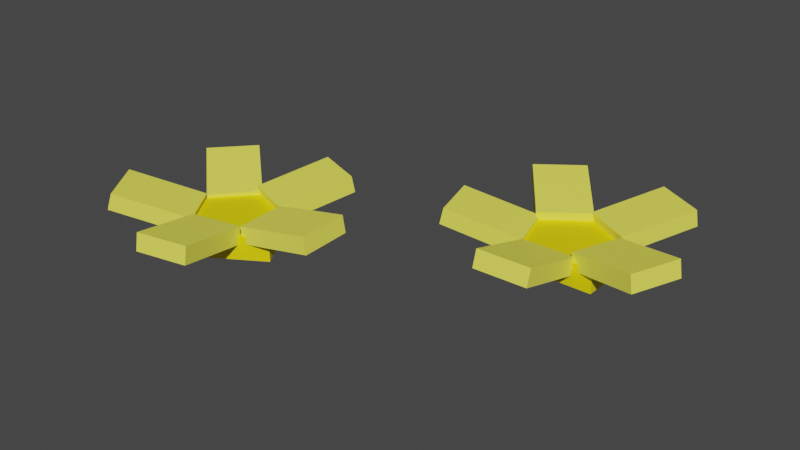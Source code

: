 # Source: Pumpkin0.blend  (saved by Blender 3.4.6; exported with 4.5.12 LTS)
import bpy
from mathutils import Matrix  # noqa: F401  (used for matrix-valued properties, if any)

bpy.ops.wm.read_factory_settings(use_empty=True)
scene = bpy.context.scene
scene.name = 'Scene'

# ---- collections
col_collection = bpy.data.collections.new('Collection'); scene.collection.children.link(col_collection)

# ---- materials (node trees are filled in below, after node groups)
mat_flower = bpy.data.materials.new('Flower')
mat_flower.use_transparent_shadow = False
mat_petal = bpy.data.materials.new('Petal')
mat_petal.use_transparent_shadow = False

# ---- material node trees
mat_flower.use_nodes = True; mat_flower.node_tree.nodes.clear()
_N = mat_flower.node_tree.nodes; _L = mat_flower.node_tree.links
n0 = _N.new('ShaderNodeBsdfPrincipled'); n0.name = 'Principled BSDF'; n0.location = (10, 300)
n0.distribution = 'GGX'
n0.subsurface_method = 'RANDOM_WALK_SKIN'
n0.inputs[0].default_value = (0.9258, 0.7489, 0.0, 1.0)
n0.inputs[3].default_value = 1.45
n0.inputs[27].default_value = (0.0, 0.0, 0.0, 1.0)
n0.inputs[28].default_value = 1.0
n1 = _N.new('ShaderNodeOutputMaterial'); n1.name = 'Material Output'; n1.location = (300, 300)
_L.new(n0.outputs[0], n1.inputs[0])
n1.is_active_output = True
mat_petal.use_nodes = True; mat_petal.node_tree.nodes.clear()
_N = mat_petal.node_tree.nodes; _L = mat_petal.node_tree.links
n0 = _N.new('ShaderNodeBsdfPrincipled'); n0.name = 'Principled BSDF'; n0.location = (10, 300)
n0.distribution = 'GGX'
n0.subsurface_method = 'RANDOM_WALK_SKIN'
n0.inputs[0].default_value = (0.9404, 0.9094, 0.1006, 1.0)
n0.inputs[3].default_value = 1.45
n0.inputs[27].default_value = (0.0, 0.0, 0.0, 1.0)
n0.inputs[28].default_value = 1.0
n1 = _N.new('ShaderNodeOutputMaterial'); n1.name = 'Material Output'; n1.location = (300, 300)
_L.new(n0.outputs[0], n1.inputs[0])
n1.is_active_output = True

# ---- world
world_world = bpy.data.worlds.new('World'); scene.world = world_world
world_world.use_nodes = True; world_world.node_tree.nodes.clear()
_N = world_world.node_tree.nodes; _L = world_world.node_tree.links
n0 = _N.new('ShaderNodeOutputWorld'); n0.name = 'World Output'; n0.location = (300, 300)
n1 = _N.new('ShaderNodeBackground'); n1.name = 'Background'; n1.location = (10, 300)
n1.inputs[0].default_value = (0.05088, 0.05088, 0.05088, 1.0)
_L.new(n1.outputs[0], n0.inputs[0])
n0.is_active_output = True
world_world.color = (0.05088, 0.05088, 0.05088)
world_world.use_sun_shadow = False
world_world.sun_shadow_jitter_overblur = 0.0

# ---- meshes
me_cube_016 = bpy.data.meshes.new('Cube.016')
me_cube_016.from_pydata([(-4.321, -1.397, -1.908), (-4.321, -1.397, 0.09158), (-2.763, -0.346, -1.908), (-2.763, -0.346, 0.09158), (-3.27, -3.256, -1.908), (-3.27, -3.256, 0.09158), (-1.712, -2.205, -1.908), (-1.712, -2.205, 0.09158), (-5.616, -2.792, 0.9876), (-5.519, -2.727, 2.397), (-4.223, -1.76, -0.8738), (-4.127, -1.695, 0.5353), (-4.94, -3.889, 0.9351), (-4.844, -3.824, 2.344), (-3.547, -2.857, -0.9263), (-3.451, -2.792, 0.4828), (-4.189, -1.627, -0.9928), (-4.126, -1.69, 0.4434), (-5.459, -0.3686, 0.4069), (-5.396, -0.431, 1.843), (-3.376, -0.6485, -0.9928), (-3.313, -0.7109, 0.4434), (-4.646, 0.6103, 0.4069), (-4.583, 0.5479, 1.843), (-3.396, -0.671, -0.6102), (-3.424, -0.7479, 0.8331), (-2.761, 1.079, 0.6374), (-2.789, 1.002, 2.081), (-2.271, -1.158, -0.6102), (-2.299, -1.235, 0.8331), (-1.636, 0.5924, 0.6374), (-1.664, 0.5154, 2.081), (-2.252, -1.164, -0.6033), (-2.321, -1.168, 0.8443), (-0.525, -1.08, 0.5408), (-0.5944, -1.083, 1.988), (-2.198, -2.485, -0.6033), (-2.267, -2.488, 0.8443), (-0.4708, -2.4, 0.5408), (-0.5402, -2.404, 1.988), (-2.281, -2.537, -0.6731), (-2.296, -2.453, 0.7683), (-1.952, -4.382, 0.6168), (-1.967, -4.298, 2.058), (-3.469, -2.789, -0.6731), (-3.483, -2.705, 0.7683), (-3.14, -4.635, 0.6168), (-3.155, -4.551, 2.058), (2.054, 1.183, -1.908), (2.054, 1.183, 0.09158), (2.054, 3.183, -1.908), (2.054, 3.183, 0.09158), (4.054, 1.183, -1.908), (4.054, 1.183, 0.09158), (4.054, 3.183, -1.908), (4.054, 3.183, 0.09158), (2.46, -0.753, 0.9876), (2.46, -0.6294, 2.397), (2.388, 1.083, -0.8738), (2.388, 1.207, 0.5353), (3.669, -0.7012, 0.9351), (3.669, -0.5776, 2.344), (3.597, 1.135, -0.9263), (3.597, 1.259, 0.4828), (2.302, 1.185, -0.9928), (2.384, 1.21, 0.4434), (0.6543, 0.666, 0.4069), (0.736, 0.6917, 1.843), (1.967, 2.455, -0.9928), (2.049, 2.481, 0.4434), (0.3192, 1.936, 0.4069), (0.4009, 1.962, 1.843), (1.974, 2.424, -0.6102), (2.019, 2.358, 0.8331), (0.9445, 3.934, 0.6374), (0.9897, 3.868, 2.081), (2.945, 3.214, -0.6102), (2.99, 3.148, 0.8331), (1.915, 4.724, 0.6374), (1.96, 4.657, 2.081), (2.96, 3.228, -0.6033), (2.926, 3.162, 0.8443), (3.802, 4.878, 0.5408), (3.768, 4.811, 1.988), (4.017, 2.585, -0.6033), (3.983, 2.518, 0.8443), (4.859, 4.234, 0.5408), (4.825, 4.168, 1.988), (4.014, 2.48, -0.6731), (3.94, 2.511, 0.7683), (5.624, 1.816, 0.6168), (5.551, 1.846, 2.058), (3.586, 1.244, -0.6731), (3.513, 1.274, 0.7683), (5.196, 0.5792, 0.6168), (5.123, 0.6094, 2.058)], [], [(0, 1, 3, 2), (2, 3, 7, 6), (6, 7, 5, 4), (4, 5, 1, 0), (2, 6, 4, 0), (7, 3, 1, 5), (8, 9, 11, 10), (10, 11, 15, 14), (14, 15, 13, 12), (12, 13, 9, 8), (10, 14, 12, 8), (15, 11, 9, 13), (16, 17, 19, 18), (18, 19, 23, 22), (22, 23, 21, 20), (20, 21, 17, 16), (18, 22, 20, 16), (23, 19, 17, 21), (24, 25, 27, 26), (26, 27, 31, 30), (30, 31, 29, 28), (28, 29, 25, 24), (26, 30, 28, 24), (31, 27, 25, 29), (32, 33, 35, 34), (34, 35, 39, 38), (38, 39, 37, 36), (36, 37, 33, 32), (34, 38, 36, 32), (39, 35, 33, 37), (40, 41, 43, 42), (42, 43, 47, 46), (46, 47, 45, 44), (44, 45, 41, 40), (42, 46, 44, 40), (47, 43, 41, 45), (48, 49, 51, 50), (50, 51, 55, 54), (54, 55, 53, 52), (52, 53, 49, 48), (50, 54, 52, 48), (55, 51, 49, 53), (56, 57, 59, 58), (58, 59, 63, 62), (62, 63, 61, 60), (60, 61, 57, 56), (58, 62, 60, 56), (63, 59, 57, 61), (64, 65, 67, 66), (66, 67, 71, 70), (70, 71, 69, 68), (68, 69, 65, 64), (66, 70, 68, 64), (71, 67, 65, 69), (72, 73, 75, 74), (74, 75, 79, 78), (78, 79, 77, 76), (76, 77, 73, 72), (74, 78, 76, 72), (79, 75, 73, 77), (80, 81, 83, 82), (82, 83, 87, 86), (86, 87, 85, 84), (84, 85, 81, 80), (82, 86, 84, 80), (87, 83, 81, 85), (88, 89, 91, 90), (90, 91, 95, 94), (94, 95, 93, 92), (92, 93, 89, 88), (90, 94, 92, 88), (95, 91, 89, 93)])
me_cube_016.polygons.foreach_set('material_index', [0, 0, 0, 0, 0, 0, 1, 1, 1, 1, 1, 1, 1, 1, 1, 1, 1, 1, 1, 1, 1, 1, 1, 1, 1, 1, 1, 1, 1, 1, 1, 1, 1, 1, 1, 1, 0, 0, 0, 0, 0, 0, 1, 1, 1, 1, 1, 1, 1, 1, 1, 1, 1, 1, 1, 1, 1, 1, 1, 1, 1, 1, 1, 1, 1, 1, 1, 1, 1, 1, 1, 1])
_uv = me_cube_016.uv_layers.new(name='UVMap')
_uv.uv.foreach_set('vector', [0.375, 0.0, 0.625, 0.0, 0.625, 0.25, 0.375, 0.25, 0.375, 0.25, 0.625, 0.25, 0.625, 0.5, 0.375, 0.5, 0.375, 0.5, 0.625, 0.5, 0.625, 0.75, 0.375, 0.75, 0.375, 0.75, 0.625, 0.75, 0.625, 1.0, 0.375, 1.0, 0.125, 0.5, 0.375, 0.5, 0.375, 0.75, 0.125, 0.75, 0.625, 0.5, 0.875, 0.5, 0.875, 0.75, 0.625, 0.75, 0.375, 0.0, 0.625, 0.0, 0.625, 0.25, 0.375, 0.25, 0.375, 0.25, 0.625, 0.25, 0.625, 0.5, 0.375, 0.5, 0.375, 0.5, 0.625, 0.5, 0.625, 0.75, 0.375, 0.75, 0.375, 0.75, 0.625, 0.75, 0.625, 1.0, 0.375, 1.0, 0.125, 0.5, 0.375, 0.5, 0.375, 0.75, 0.125, 0.75, 0.625, 0.5, 0.875, 0.5, 0.875, 0.75, 0.625, 0.75, 0.375, 0.0, 0.625, 0.0, 0.625, 0.25, 0.375, 0.25, 0.375, 0.25, 0.625, 0.25, 0.625, 0.5, 0.375, 0.5, 0.375, 0.5, 0.625, 0.5, 0.625, 0.75, 0.375, 0.75, 0.375, 0.75, 0.625, 0.75, 0.625, 1.0, 0.375, 1.0, 0.125, 0.5, 0.375, 0.5, 0.375, 0.75, 0.125, 0.75, 0.625, 0.5, 0.875, 0.5, 0.875, 0.75, 0.625, 0.75, 0.375, 0.0, 0.625, 0.0, 0.625, 0.25, 0.375, 0.25, 0.375, 0.25, 0.625, 0.25, 0.625, 0.5, 0.375, 0.5, 0.375, 0.5, 0.625, 0.5, 0.625, 0.75, 0.375, 0.75, 0.375, 0.75, 0.625, 0.75, 0.625, 1.0, 0.375, 1.0, 0.125, 0.5, 0.375, 0.5, 0.375, 0.75, 0.125, 0.75, 0.625, 0.5, 0.875, 0.5, 0.875, 0.75, 0.625, 0.75, 0.375, 0.0, 0.625, 0.0, 0.625, 0.25, 0.375, 0.25, 0.375, 0.25, 0.625, 0.25, 0.625, 0.5, 0.375, 0.5, 0.375, 0.5, 0.625, 0.5, 0.625, 0.75, 0.375, 0.75, 0.375, 0.75, 0.625, 0.75, 0.625, 1.0, 0.375, 1.0, 0.125, 0.5, 0.375, 0.5, 0.375, 0.75, 0.125, 0.75, 0.625, 0.5, 0.875, 0.5, 0.875, 0.75, 0.625, 0.75, 0.375, 0.0, 0.625, 0.0, 0.625, 0.25, 0.375, 0.25, 0.375, 0.25, 0.625, 0.25, 0.625, 0.5, 0.375, 0.5, 0.375, 0.5, 0.625, 0.5, 0.625, 0.75, 0.375, 0.75, 0.375, 0.75, 0.625, 0.75, 0.625, 1.0, 0.375, 1.0, 0.125, 0.5, 0.375, 0.5, 0.375, 0.75, 0.125, 0.75, 0.625, 0.5, 0.875, 0.5, 0.875, 0.75, 0.625, 0.75, 0.375, 0.0, 0.625, 0.0, 0.625, 0.25, 0.375, 0.25, 0.375, 0.25, 0.625, 0.25, 0.625, 0.5, 0.375, 0.5, 0.375, 0.5, 0.625, 0.5, 0.625, 0.75, 0.375, 0.75, 0.375, 0.75, 0.625, 0.75, 0.625, 1.0, 0.375, 1.0, 0.125, 0.5, 0.375, 0.5, 0.375, 0.75, 0.125, 0.75, 0.625, 0.5, 0.875, 0.5, 0.875, 0.75, 0.625, 0.75, 0.375, 0.0, 0.625, 0.0, 0.625, 0.25, 0.375, 0.25, 0.375, 0.25, 0.625, 0.25, 0.625, 0.5, 0.375, 0.5, 0.375, 0.5, 0.625, 0.5, 0.625, 0.75, 0.375, 0.75, 0.375, 0.75, 0.625, 0.75, 0.625, 1.0, 0.375, 1.0, 0.125, 0.5, 0.375, 0.5, 0.375, 0.75, 0.125, 0.75, 0.625, 0.5, 0.875, 0.5, 0.875, 0.75, 0.625, 0.75, 0.375, 0.0, 0.625, 0.0, 0.625, 0.25, 0.375, 0.25, 0.375, 0.25, 0.625, 0.25, 0.625, 0.5, 0.375, 0.5, 0.375, 0.5, 0.625, 0.5, 0.625, 0.75, 0.375, 0.75, 0.375, 0.75, 0.625, 0.75, 0.625, 1.0, 0.375, 1.0, 0.125, 0.5, 0.375, 0.5, 0.375, 0.75, 0.125, 0.75, 0.625, 0.5, 0.875, 0.5, 0.875, 0.75, 0.625, 0.75, 0.375, 0.0, 0.625, 0.0, 0.625, 0.25, 0.375, 0.25, 0.375, 0.25, 0.625, 0.25, 0.625, 0.5, 0.375, 0.5, 0.375, 0.5, 0.625, 0.5, 0.625, 0.75, 0.375, 0.75, 0.375, 0.75, 0.625, 0.75, 0.625, 1.0, 0.375, 1.0, 0.125, 0.5, 0.375, 0.5, 0.375, 0.75, 0.125, 0.75, 0.625, 0.5, 0.875, 0.5, 0.875, 0.75, 0.625, 0.75, 0.375, 0.0, 0.625, 0.0, 0.625, 0.25, 0.375, 0.25, 0.375, 0.25, 0.625, 0.25, 0.625, 0.5, 0.375, 0.5, 0.375, 0.5, 0.625, 0.5, 0.625, 0.75, 0.375, 0.75, 0.375, 0.75, 0.625, 0.75, 0.625, 1.0, 0.375, 1.0, 0.125, 0.5, 0.375, 0.5, 0.375, 0.75, 0.125, 0.75, 0.625, 0.5, 0.875, 0.5, 0.875, 0.75, 0.625, 0.75, 0.375, 0.0, 0.625, 0.0, 0.625, 0.25, 0.375, 0.25, 0.375, 0.25, 0.625, 0.25, 0.625, 0.5, 0.375, 0.5, 0.375, 0.5, 0.625, 0.5, 0.625, 0.75, 0.375, 0.75, 0.375, 0.75, 0.625, 0.75, 0.625, 1.0, 0.375, 1.0, 0.125, 0.5, 0.375, 0.5, 0.375, 0.75, 0.125, 0.75, 0.625, 0.5, 0.875, 0.5, 0.875, 0.75, 0.625, 0.75])
me_cube_016.materials.append(mat_flower)
me_cube_016.materials.append(mat_petal)
me_cube_016.update()

# ---- objects
ob_pumpkin0 = bpy.data.objects.new('Pumpkin0', me_cube_016)

# ---- transforms, parenting, visibility, modifiers, constraints
ob_pumpkin0.location = (0.0, 0.0, 0.0)
ob_pumpkin0.scale = (0.1264, 0.1157, 0.03403)

# ---- collection membership
col_collection.objects.link(ob_pumpkin0)

# ---- scene / render settings (as saved in the file)
scene.frame_start = 1; scene.frame_end = 250; scene.frame_set(1)
scene.render.engine = 'BLENDER_EEVEE_NEXT'
scene.cycles.sampling_pattern = 'TABULATED_SOBOL'
scene.cycles.use_light_tree = False
scene.view_settings.view_transform = 'Filmic'
bpy.context.view_layer.update()

# ---- added for rendering (the .blend has no active camera and no usable light): camera, sun
cam_auto = bpy.data.cameras.new('AutoCamera')
cam_auto.lens = 50.0
cam_auto.sensor_width = 36.0
cam_auto.clip_end = 1000.0
ob_auto_camera = bpy.data.objects.new('AutoCamera', cam_auto)
scene.collection.objects.link(ob_auto_camera)
ob_auto_camera.location = (1.66847, -1.9875, 1.34267)
ob_auto_camera.rotation_euler = (1.09748, -7.21219e-08, 0.694738)
scene.camera = ob_auto_camera
light_auto_sun = bpy.data.lights.new('AutoSun', 'SUN')
light_auto_sun.energy = 3.0
light_auto_sun.angle = 0.0523599
ob_auto_sun = bpy.data.objects.new('AutoSun', light_auto_sun)
scene.collection.objects.link(ob_auto_sun)
ob_auto_sun.rotation_euler = (0.872665, 0.174533, 0.523599)
bpy.context.view_layer.update()
